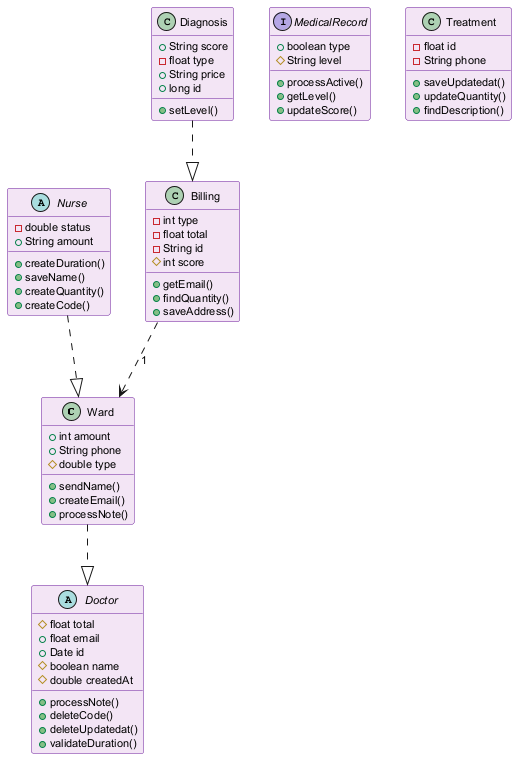

The diagram above was rendered by PlantUML. Its source (embedded in the PNG):
@startuml
skinparam backgroundColor #FFFFFF
skinparam classBackgroundColor #F3E5F5
skinparam classBorderColor #6A1B9A
skinparam defaultFontSize 11
class Ward {
  +int amount
  +String phone
  #double type
  +sendName()
  +createEmail()
  +processNote()
}
interface MedicalRecord {
  +boolean type
  #String level
  +processActive()
  +getLevel()
  +updateScore()
}
abstract class Doctor {
  #float total
  +float email
  +Date id
  #boolean name
  #double createdAt
  +processNote()
  +deleteCode()
  +deleteUpdatedat()
  +validateDuration()
}
abstract class Nurse {
  -double status
  +String amount
  +createDuration()
  +saveName()
  +createQuantity()
  +createCode()
}
class Treatment {
  -float id
  -String phone
  +saveUpdatedat()
  +updateQuantity()
  +findDescription()
}
class Billing {
  -int type
  -float total
  -String id
  #int score
  +getEmail()
  +findQuantity()
  +saveAddress()
}
class Diagnosis {
  +String score
  -float type
  +String price
  +long id
  +setLevel()
}
Ward ..|> Doctor
Diagnosis ..|> Billing
Billing ..> Ward : "1"
Nurse ..|> Ward
@enduml